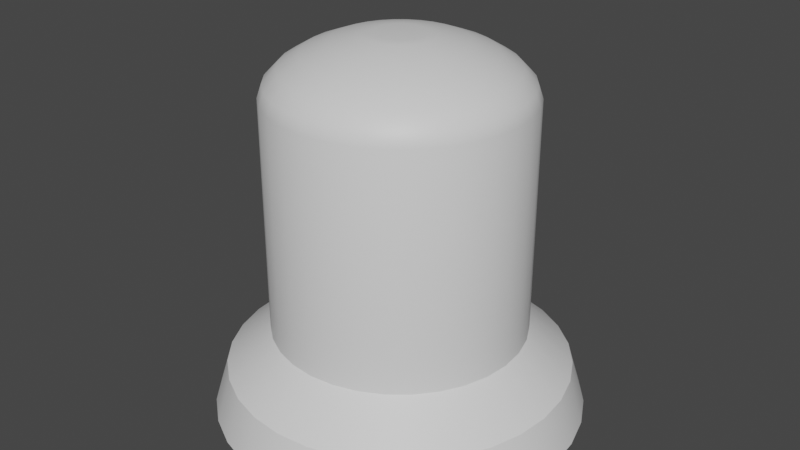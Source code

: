 # Source: rotating_light.blend  (saved by Blender 2.82.7; exported with 4.5.12 LTS)
import bpy
from mathutils import Matrix  # noqa: F401  (used for matrix-valued properties, if any)

bpy.ops.wm.read_factory_settings(use_empty=True)
scene = bpy.context.scene
scene.name = 'Scene'

# ---- collections
col_collection = bpy.data.collections.new('Collection'); scene.collection.children.link(col_collection)

# ---- materials (node trees are filled in below, after node groups)
mat_rotatinglight = bpy.data.materials.new('RotatingLight')
mat_rotatinglight.use_transparent_shadow = False
mat_base = bpy.data.materials.new('Base')
mat_base.use_transparent_shadow = False

# ---- node groups
ng_auto_smooth = bpy.data.node_groups.new('Auto Smooth', 'GeometryNodeTree')
_s = ng_auto_smooth.interface.new_socket(name='Geometry', in_out='OUTPUT', socket_type='NodeSocketGeometry')
_s = ng_auto_smooth.interface.new_socket(name='Geometry', in_out='INPUT', socket_type='NodeSocketGeometry')
_s = ng_auto_smooth.interface.new_socket(name='Angle', in_out='INPUT', socket_type='NodeSocketFloat')
_s.subtype = 'ANGLE'
_s.min_value = 0.0
_s.max_value = 3.142
ng_auto_smooth.is_modifier = True
_N = ng_auto_smooth.nodes; _L = ng_auto_smooth.links
n0 = _N.new('NodeGroupOutput'); n0.name = 'Group Output'; n0.location = (480, -100)
n1 = _N.new('NodeGroupInput'); n1.name = 'Group Input'; n1.location = (-420, -300)
n2 = _N.new('NodeGroupInput'); n2.name = 'Group Input.001'; n2.location = (-60, -100)
n3 = _N.new('GeometryNodeSetShadeSmooth'); n3.name = 'Set Shade Smooth'; n3.location = (120, -100)
n3.domain = 'EDGE'
n4 = _N.new('GeometryNodeSetShadeSmooth'); n4.name = 'Set Shade Smooth.001'; n4.location = (300, -100)
n5 = _N.new('GeometryNodeInputMeshEdgeAngle'); n5.name = 'Edge Angle'; n5.location = (-420, -220)
n6 = _N.new('GeometryNodeInputEdgeSmooth'); n6.name = 'Is Edge Smooth'; n6.location = (-60, -160)
n7 = _N.new('GeometryNodeInputShadeSmooth'); n7.name = 'Is Face Smooth'; n7.location = (-240, -340)
n8 = _N.new('FunctionNodeBooleanMath'); n8.name = 'Boolean Math'; n8.location = (-60, -220)
n9 = _N.new('FunctionNodeCompare'); n9.name = 'Compare'; n9.location = (-240, -180)
n9.operation = 'LESS_EQUAL'
_L.new(n5.outputs[0], n9.inputs[0])
_L.new(n4.outputs[0], n0.inputs[0])
_L.new(n1.outputs[1], n9.inputs[1])
_L.new(n9.outputs[0], n8.inputs[0])
_L.new(n7.outputs[0], n8.inputs[1])
_L.new(n2.outputs[0], n3.inputs[0])
_L.new(n6.outputs[0], n3.inputs[1])
_L.new(n3.outputs[0], n4.inputs[0])
_L.new(n8.outputs[0], n3.inputs[2])
n0.is_active_output = True

# ---- material node trees
mat_rotatinglight.use_nodes = True; mat_rotatinglight.node_tree.nodes.clear()
_N = mat_rotatinglight.node_tree.nodes; _L = mat_rotatinglight.node_tree.links
n0 = _N.new('ShaderNodeOutputMaterial'); n0.name = 'Material Output'; n0.location = (300, 300)
n1 = _N.new('ShaderNodeBsdfPrincipled'); n1.name = 'Principled BSDF'; n1.location = (10, 300)
n1.distribution = 'GGX'
n1.subsurface_method = 'BURLEY'
n1.inputs[3].default_value = 1.45
n1.inputs[27].default_value = (0.0, 0.0, 0.0, 1.0)
n1.inputs[28].default_value = 1.0
_L.new(n1.outputs[0], n0.inputs[0])
n0.is_active_output = True
mat_base.use_nodes = True; mat_base.node_tree.nodes.clear()
_N = mat_base.node_tree.nodes; _L = mat_base.node_tree.links
n0 = _N.new('ShaderNodeOutputMaterial'); n0.name = 'Material Output'; n0.location = (300, 300)
n1 = _N.new('ShaderNodeBsdfPrincipled'); n1.name = 'Principled BSDF'; n1.location = (10, 300)
n1.distribution = 'GGX'
n1.subsurface_method = 'BURLEY'
n1.inputs[3].default_value = 1.45
n1.inputs[27].default_value = (0.0, 0.0, 0.0, 1.0)
n1.inputs[28].default_value = 1.0
_L.new(n1.outputs[0], n0.inputs[0])
n0.is_active_output = True

# ---- world
world_world = bpy.data.worlds.new('World'); scene.world = world_world
world_world.use_nodes = True; world_world.node_tree.nodes.clear()
_N = world_world.node_tree.nodes; _L = world_world.node_tree.links
n0 = _N.new('ShaderNodeOutputWorld'); n0.name = 'World Output'; n0.location = (300, 300)
n1 = _N.new('ShaderNodeBackground'); n1.name = 'Background'; n1.location = (10, 300)
n1.inputs[0].default_value = (0.05088, 0.05088, 0.05088, 1.0)
_L.new(n1.outputs[0], n0.inputs[0])
n0.is_active_output = True
world_world.color = (0.05088, 0.05088, 0.05088)
world_world.use_sun_shadow = False
world_world.sun_shadow_jitter_overblur = 0.0

# ---- meshes
me_cylinder = bpy.data.meshes.new('Cylinder')
me_cylinder.from_pydata([(0.0, 0.1, 0.0), (8.89e-10, 0.09254, 0.02466), (0.01951, 0.09811, 0.0), (0.01805, 0.09076, 0.02466), (0.03828, 0.09241, 0.0), (0.03541, 0.0855, 0.02466), (0.05557, 0.08317, 0.0), (0.05141, 0.07695, 0.02466), (0.07073, 0.07073, 0.0), (0.06544, 0.06544, 0.02466), (0.08317, 0.05557, 0.0), (0.07695, 0.05141, 0.02466), (0.09241, 0.03828, 0.0), (0.0855, 0.03541, 0.02466), (0.09811, 0.01951, 0.0), (0.09076, 0.01805, 0.02466), (0.1, 7.552e-09, 0.0), (0.09254, 9.12e-09, 0.02466), (0.09811, -0.01951, 0.0), (0.09076, -0.01805, 0.02466), (0.09241, -0.03828, 0.0), (0.0855, -0.03541, 0.02466), (0.08317, -0.05557, 0.0), (0.07695, -0.05141, 0.02466), (0.07073, -0.07073, 0.0), (0.06544, -0.06544, 0.02466), (0.05557, -0.08317, 0.0), (0.05141, -0.07695, 0.02466), (0.03828, -0.09241, 0.0), (0.03541, -0.0855, 0.02466), (0.01951, -0.09811, 0.0), (0.01805, -0.09076, 0.02466), (-3.259e-08, -0.1, 0.0), (-2.927e-08, -0.09254, 0.02466), (-0.01951, -0.09811, 0.0), (-0.01805, -0.09076, 0.02466), (-0.03828, -0.09241, 0.0), (-0.03541, -0.0855, 0.02466), (-0.05557, -0.08317, 0.0), (-0.05141, -0.07695, 0.02466), (-0.07073, -0.07073, 0.0), (-0.06544, -0.06544, 0.02466), (-0.08317, -0.05557, 0.0), (-0.07695, -0.05141, 0.02466), (-0.09241, -0.03828, 0.0), (-0.0855, -0.03541, 0.02466), (-0.09811, -0.01951, 0.0), (-0.09076, -0.01805, 0.02466), (-0.1, 9.659e-08, 0.0), (-0.09254, 9.149e-08, 0.02466), (-0.09811, 0.01951, 0.0), (-0.09076, 0.01805, 0.02466), (-0.09241, 0.03828, 0.0), (-0.0855, 0.03541, 0.02466), (-0.08317, 0.05557, 0.0), (-0.07695, 0.05141, 0.02466), (-0.07073, 0.07073, 0.0), (-0.06544, 0.06544, 0.02466), (-0.05557, 0.08317, 0.0), (-0.05141, 0.07695, 0.02466), (-0.03828, 0.09241, 0.0), (-0.03541, 0.0855, 0.02466), (-0.01951, 0.09811, 0.0), (-0.01805, 0.09076, 0.02466), (0.01336, 0.06716, 0.04553), (4.877e-09, 0.06848, 0.04553), (0.02621, 0.06326, 0.04553), (0.03804, 0.05694, 0.04553), (0.04842, 0.04842, 0.04553), (0.05694, 0.03804, 0.04553), (0.06326, 0.02621, 0.04553), (0.06716, 0.01336, 0.04553), (0.06848, 1.523e-08, 0.04553), (0.06716, -0.01336, 0.04553), (0.06326, -0.02621, 0.04553), (0.05694, -0.03804, 0.04553), (0.04842, -0.04842, 0.04553), (0.03804, -0.05694, 0.04553), (0.02621, -0.06326, 0.04553), (0.01336, -0.06716, 0.04553), (-1.744e-08, -0.06848, 0.04553), (-0.01336, -0.06716, 0.04553), (-0.02621, -0.06326, 0.04553), (-0.03804, -0.05694, 0.04553), (-0.04842, -0.04842, 0.04553), (-0.05694, -0.03804, 0.04553), (-0.06326, -0.02621, 0.04553), (-0.06716, -0.01336, 0.04553), (-0.06848, 7.618e-08, 0.04553), (-0.06716, 0.01336, 0.04553), (-0.06326, 0.02621, 0.04553), (-0.05694, 0.03804, 0.04553), (-0.04842, 0.04842, 0.04553), (-0.03804, 0.05694, 0.04553), (-0.02621, 0.06326, 0.04553), (-0.01336, 0.06716, 0.04553), (0.002598, 0.01306, 0.2032), (1.424e-08, 0.01331, 0.2032), (0.005095, 0.0123, 0.2032), (0.007397, 0.01107, 0.2032), (0.009415, 0.009415, 0.2032), (0.01107, 0.007397, 0.2032), (0.0123, 0.005095, 0.2032), (0.01306, 0.002598, 0.2032), (0.01331, 2.948e-08, 0.2032), (0.01306, -0.002597, 0.2032), (0.0123, -0.005095, 0.2032), (0.01107, -0.007397, 0.2032), (0.009415, -0.009415, 0.2032), (0.007397, -0.01107, 0.2032), (0.005095, -0.0123, 0.2032), (0.002598, -0.01306, 0.2032), (9.9e-09, -0.01331, 0.2032), (-0.002597, -0.01306, 0.2032), (-0.005095, -0.0123, 0.2032), (-0.007397, -0.01107, 0.2032), (-0.009415, -0.009415, 0.2032), (-0.01107, -0.007397, 0.2032), (-0.0123, -0.005095, 0.2032), (-0.01306, -0.002597, 0.2032), (-0.01331, 4.133e-08, 0.2032), (-0.01306, 0.002598, 0.2032), (-0.0123, 0.005095, 0.2032), (-0.01107, 0.007397, 0.2032), (-0.009415, 0.009415, 0.2032), (-0.007397, 0.01107, 0.2032), (-0.005095, 0.0123, 0.2032), (-0.002597, 0.01306, 0.2032), (0.003718, 0.01869, 0.2026), (0.01336, 0.06716, 0.1725), (0.006698, 0.03367, 0.1989), (0.009385, 0.04718, 0.1935), (0.01152, 0.0579, 0.1869), (0.01289, 0.06479, 0.1796), (4.542e-09, 0.06848, 0.1725), (1.32e-08, 0.01906, 0.2026), (4.914e-09, 0.06606, 0.1796), (6.102e-09, 0.05904, 0.1869), (7.965e-09, 0.04811, 0.1935), (1.046e-08, 0.03433, 0.1989), (0.007294, 0.01761, 0.2026), (0.02621, 0.06326, 0.1725), (0.01314, 0.03172, 0.1989), (0.01841, 0.04444, 0.1935), (0.02259, 0.05455, 0.1869), (0.02528, 0.06103, 0.1796), (0.01059, 0.01585, 0.2026), (0.03804, 0.05694, 0.1725), (0.01907, 0.02854, 0.1989), (0.02673, 0.04, 0.1935), (0.0328, 0.04909, 0.1869), (0.0367, 0.05493, 0.1796), (0.01348, 0.01348, 0.2026), (0.04842, 0.04842, 0.1725), (0.02428, 0.02428, 0.1989), (0.03402, 0.03402, 0.1935), (0.04175, 0.04175, 0.1869), (0.04671, 0.04671, 0.1796), (0.01585, 0.01059, 0.2026), (0.05694, 0.03804, 0.1725), (0.02854, 0.01907, 0.1989), (0.04, 0.02673, 0.1935), (0.04909, 0.0328, 0.1869), (0.05493, 0.0367, 0.1796), (0.01761, 0.007294, 0.2026), (0.06326, 0.02621, 0.1725), (0.03172, 0.01314, 0.1989), (0.04444, 0.01841, 0.1935), (0.05455, 0.02259, 0.1869), (0.06103, 0.02528, 0.1796), (0.01869, 0.003718, 0.2026), (0.06716, 0.01336, 0.1725), (0.03367, 0.006698, 0.1989), (0.04718, 0.009385, 0.1935), (0.0579, 0.01152, 0.1869), (0.06479, 0.01289, 0.1796), (0.01906, 2.799e-08, 0.2026), (0.06848, 1.523e-08, 0.1725), (0.03433, 2.408e-08, 0.1989), (0.04811, 2.05e-08, 0.1935), (0.05904, 1.761e-08, 0.1869), (0.06606, 1.588e-08, 0.1796), (0.01869, -0.003718, 0.2026), (0.06716, -0.01336, 0.1725), (0.03367, -0.006697, 0.1989), (0.04718, -0.009385, 0.1935), (0.0579, -0.01152, 0.1869), (0.06479, -0.01289, 0.1796), (0.01761, -0.007294, 0.2026), (0.06326, -0.02621, 0.1725), (0.03172, -0.01314, 0.1989), (0.04444, -0.01841, 0.1935), (0.05455, -0.02259, 0.1869), (0.06103, -0.02528, 0.1796), (0.01585, -0.01059, 0.2026), (0.05694, -0.03804, 0.1725), (0.02854, -0.01907, 0.1989), (0.04, -0.02673, 0.1935), (0.04909, -0.0328, 0.1869), (0.05493, -0.0367, 0.1796), (0.01348, -0.01348, 0.2026), (0.04842, -0.04842, 0.1725), (0.02428, -0.02428, 0.1989), (0.03402, -0.03402, 0.1935), (0.04175, -0.04175, 0.1869), (0.04671, -0.04671, 0.1796), (0.01059, -0.01585, 0.2026), (0.03804, -0.05694, 0.1725), (0.01907, -0.02854, 0.1989), (0.02673, -0.04, 0.1935), (0.0328, -0.04909, 0.1869), (0.0367, -0.05493, 0.1796), (0.007294, -0.01761, 0.2026), (0.02621, -0.06326, 0.1725), (0.01314, -0.03172, 0.1989), (0.01841, -0.04444, 0.1935), (0.02259, -0.05455, 0.1869), (0.02528, -0.06103, 0.1796), (0.003718, -0.01869, 0.2026), (0.01336, -0.06716, 0.1725), (0.006698, -0.03367, 0.1989), (0.009385, -0.04718, 0.1935), (0.01152, -0.0579, 0.1869), (0.01289, -0.06479, 0.1796), (6.99e-09, -0.01906, 0.2026), (-1.777e-08, -0.06848, 0.1725), (-7.22e-10, -0.03433, 0.1989), (-7.686e-09, -0.04811, 0.1935), (-1.318e-08, -0.05904, 0.1869), (-1.668e-08, -0.06606, 0.1796), (-0.003718, -0.01869, 0.2026), (-0.01336, -0.06716, 0.1725), (-0.006698, -0.03367, 0.1989), (-0.009385, -0.04718, 0.1935), (-0.01152, -0.0579, 0.1869), (-0.01289, -0.06479, 0.1796), (-0.007294, -0.01761, 0.2026), (-0.02621, -0.06326, 0.1725), (-0.01314, -0.03172, 0.1989), (-0.01841, -0.04444, 0.1935), (-0.02259, -0.05455, 0.1869), (-0.02528, -0.06103, 0.1796), (-0.01059, -0.01585, 0.2026), (-0.03804, -0.05694, 0.1725), (-0.01907, -0.02854, 0.1989), (-0.02673, -0.04, 0.1935), (-0.0328, -0.04909, 0.1869), (-0.0367, -0.05493, 0.1796), (-0.01348, -0.01348, 0.2026), (-0.04842, -0.04842, 0.1725), (-0.02428, -0.02428, 0.1989), (-0.03402, -0.03402, 0.1935), (-0.04175, -0.04175, 0.1869), (-0.04671, -0.04671, 0.1796), (-0.01585, -0.01059, 0.2026), (-0.05694, -0.03804, 0.1725), (-0.02854, -0.01907, 0.1989), (-0.04, -0.02673, 0.1935), (-0.04909, -0.0328, 0.1869), (-0.05493, -0.0367, 0.1796), (-0.01761, -0.007294, 0.2026), (-0.06326, -0.02621, 0.1725), (-0.03172, -0.01314, 0.1989), (-0.04444, -0.01841, 0.1935), (-0.05455, -0.02259, 0.1869), (-0.06103, -0.02528, 0.1796), (-0.01869, -0.003718, 0.2026), (-0.06716, -0.01336, 0.1725), (-0.03367, -0.006697, 0.1989), (-0.04718, -0.009385, 0.1935), (-0.0579, -0.01152, 0.1869), (-0.06479, -0.01289, 0.1796), (-0.01906, 4.496e-08, 0.2026), (-0.06848, 7.618e-08, 0.1725), (-0.03433, 5.459e-08, 0.1989), (-0.04811, 6.335e-08, 0.1935), (-0.05904, 7.029e-08, 0.1869), (-0.06606, 7.464e-08, 0.1796), (-0.01869, 0.003718, 0.2026), (-0.06716, 0.01336, 0.1725), (-0.03367, 0.006698, 0.1989), (-0.04718, 0.009385, 0.1935), (-0.0579, 0.01152, 0.1869), (-0.06479, 0.01289, 0.1796), (-0.01761, 0.007294, 0.2026), (-0.06326, 0.02621, 0.1725), (-0.03172, 0.01314, 0.1989), (-0.04444, 0.01841, 0.1935), (-0.05455, 0.02259, 0.1869), (-0.06103, 0.02528, 0.1796), (-0.01585, 0.01059, 0.2026), (-0.05694, 0.03804, 0.1725), (-0.02854, 0.01907, 0.1989), (-0.04, 0.02673, 0.1935), (-0.04909, 0.0328, 0.1869), (-0.05493, 0.0367, 0.1796), (-0.01348, 0.01348, 0.2026), (-0.04842, 0.04842, 0.1725), (-0.02428, 0.02428, 0.1989), (-0.03402, 0.03402, 0.1935), (-0.04175, 0.04175, 0.1869), (-0.04671, 0.04671, 0.1796), (-0.01059, 0.01585, 0.2026), (-0.03804, 0.05694, 0.1725), (-0.01907, 0.02854, 0.1989), (-0.02673, 0.04, 0.1935), (-0.0328, 0.04909, 0.1869), (-0.0367, 0.05493, 0.1796), (-0.007294, 0.01761, 0.2026), (-0.02621, 0.06326, 0.1725), (-0.01314, 0.03172, 0.1989), (-0.01841, 0.04444, 0.1935), (-0.02259, 0.05455, 0.1869), (-0.02528, 0.06103, 0.1796), (-0.003718, 0.01869, 0.2026), (-0.01336, 0.06716, 0.1725), (-0.006697, 0.03367, 0.1989), (-0.009385, 0.04718, 0.1935), (-0.01152, 0.0579, 0.1869), (-0.01289, 0.06479, 0.1796)], [], [(0, 1, 3, 2), (2, 3, 5, 4), (4, 5, 7, 6), (6, 7, 9, 8), (8, 9, 11, 10), (10, 11, 13, 12), (12, 13, 15, 14), (14, 15, 17, 16), (16, 17, 19, 18), (18, 19, 21, 20), (20, 21, 23, 22), (22, 23, 25, 24), (24, 25, 27, 26), (26, 27, 29, 28), (28, 29, 31, 30), (30, 31, 33, 32), (32, 33, 35, 34), (34, 35, 37, 36), (36, 37, 39, 38), (38, 39, 41, 40), (40, 41, 43, 42), (42, 43, 45, 44), (44, 45, 47, 46), (46, 47, 49, 48), (48, 49, 51, 50), (50, 51, 53, 52), (52, 53, 55, 54), (54, 55, 57, 56), (56, 57, 59, 58), (58, 59, 61, 60), (7, 5, 66, 67), (60, 61, 63, 62), (62, 63, 1, 0), (0, 2, 4, 6, 8, 10, 12, 14, 16, 18, 20, 22, 24, 26, 28, 30, 32, 34, 36, 38, 40, 42, 44, 46, 48, 50, 52, 54, 56, 58, 60, 62), (254, 248, 116, 117), (25, 23, 75, 76), (43, 41, 84, 85), (61, 59, 93, 94), (17, 15, 71, 72), (35, 33, 80, 81), (53, 51, 89, 90), (9, 7, 67, 68), (27, 25, 76, 77), (45, 43, 85, 86), (63, 61, 94, 95), (19, 17, 72, 73), (37, 35, 81, 82), (55, 53, 90, 91), (11, 9, 68, 69), (29, 27, 77, 78), (47, 45, 86, 87), (3, 1, 65, 64), (1, 63, 95, 65), (21, 19, 73, 74), (39, 37, 82, 83), (57, 55, 91, 92), (13, 11, 69, 70), (31, 29, 78, 79), (49, 47, 87, 88), (5, 3, 64, 66), (23, 21, 74, 75), (41, 39, 83, 84), (59, 57, 92, 93), (15, 13, 70, 71), (33, 31, 79, 80), (51, 49, 88, 89), (272, 266, 119, 120), (176, 170, 103, 104), (260, 254, 117, 118), (182, 176, 104, 105), (87, 86, 261, 267), (188, 182, 105, 106), (266, 260, 118, 119), (194, 188, 106, 107), (278, 272, 120, 121), (200, 194, 107, 108), (284, 278, 121, 122), (206, 200, 108, 109), (290, 284, 122, 123), (212, 206, 109, 110), (296, 290, 123, 124), (218, 212, 110, 111), (140, 128, 96, 98), (302, 296, 124, 125), (224, 218, 111, 112), (64, 65, 134, 129), (308, 302, 125, 126), (230, 224, 112, 113), (152, 146, 99, 100), (314, 308, 126, 127), (236, 230, 113, 114), (158, 152, 100, 101), (242, 236, 114, 115), (164, 158, 101, 102), (146, 140, 98, 99), (248, 242, 115, 116), (170, 164, 102, 103), (96, 97, 127, 126, 125, 124, 123, 122, 121, 120, 119, 118, 117, 116, 115, 114, 113, 112, 111, 110, 109, 108, 107, 106, 105, 104, 103, 102, 101, 100, 99, 98), (74, 73, 183, 189), (88, 87, 267, 273), (75, 74, 189, 195), (89, 88, 273, 279), (76, 75, 195, 201), (90, 89, 279, 285), (77, 76, 201, 207), (91, 90, 285, 291), (78, 77, 207, 213), (66, 64, 129, 141), (92, 91, 291, 297), (79, 78, 213, 219), (135, 314, 127, 97), (93, 92, 297, 303), (80, 79, 219, 225), (67, 66, 141, 147), (94, 93, 303, 309), (81, 80, 225, 231), (68, 67, 147, 153), (95, 94, 309, 315), (82, 81, 231, 237), (69, 68, 153, 159), (65, 95, 315, 134), (83, 82, 237, 243), (70, 69, 159, 165), (84, 83, 243, 249), (71, 70, 165, 171), (85, 84, 249, 255), (72, 71, 171, 177), (86, 85, 255, 261), (73, 72, 177, 183), (129, 134, 136, 133), (133, 136, 137, 132), (132, 137, 138, 131), (131, 138, 139, 130), (130, 139, 135, 128), (141, 129, 133, 145), (145, 133, 132, 144), (144, 132, 131, 143), (143, 131, 130, 142), (142, 130, 128, 140), (147, 141, 145, 151), (151, 145, 144, 150), (150, 144, 143, 149), (149, 143, 142, 148), (148, 142, 140, 146), (153, 147, 151, 157), (157, 151, 150, 156), (156, 150, 149, 155), (155, 149, 148, 154), (154, 148, 146, 152), (159, 153, 157, 163), (163, 157, 156, 162), (162, 156, 155, 161), (161, 155, 154, 160), (160, 154, 152, 158), (165, 159, 163, 169), (169, 163, 162, 168), (168, 162, 161, 167), (167, 161, 160, 166), (166, 160, 158, 164), (171, 165, 169, 175), (175, 169, 168, 174), (174, 168, 167, 173), (173, 167, 166, 172), (172, 166, 164, 170), (177, 171, 175, 181), (181, 175, 174, 180), (180, 174, 173, 179), (179, 173, 172, 178), (178, 172, 170, 176), (183, 177, 181, 187), (187, 181, 180, 186), (186, 180, 179, 185), (185, 179, 178, 184), (184, 178, 176, 182), (189, 183, 187, 193), (193, 187, 186, 192), (192, 186, 185, 191), (191, 185, 184, 190), (190, 184, 182, 188), (195, 189, 193, 199), (199, 193, 192, 198), (198, 192, 191, 197), (197, 191, 190, 196), (196, 190, 188, 194), (201, 195, 199, 205), (205, 199, 198, 204), (204, 198, 197, 203), (203, 197, 196, 202), (202, 196, 194, 200), (207, 201, 205, 211), (211, 205, 204, 210), (210, 204, 203, 209), (209, 203, 202, 208), (208, 202, 200, 206), (213, 207, 211, 217), (217, 211, 210, 216), (216, 210, 209, 215), (215, 209, 208, 214), (214, 208, 206, 212), (219, 213, 217, 223), (223, 217, 216, 222), (222, 216, 215, 221), (221, 215, 214, 220), (220, 214, 212, 218), (225, 219, 223, 229), (229, 223, 222, 228), (228, 222, 221, 227), (227, 221, 220, 226), (226, 220, 218, 224), (231, 225, 229, 235), (235, 229, 228, 234), (234, 228, 227, 233), (233, 227, 226, 232), (232, 226, 224, 230), (237, 231, 235, 241), (241, 235, 234, 240), (240, 234, 233, 239), (239, 233, 232, 238), (238, 232, 230, 236), (243, 237, 241, 247), (247, 241, 240, 246), (246, 240, 239, 245), (245, 239, 238, 244), (244, 238, 236, 242), (249, 243, 247, 253), (253, 247, 246, 252), (252, 246, 245, 251), (251, 245, 244, 250), (250, 244, 242, 248), (255, 249, 253, 259), (259, 253, 252, 258), (258, 252, 251, 257), (257, 251, 250, 256), (256, 250, 248, 254), (261, 255, 259, 265), (265, 259, 258, 264), (264, 258, 257, 263), (263, 257, 256, 262), (262, 256, 254, 260), (267, 261, 265, 271), (271, 265, 264, 270), (270, 264, 263, 269), (269, 263, 262, 268), (268, 262, 260, 266), (273, 267, 271, 277), (277, 271, 270, 276), (276, 270, 269, 275), (275, 269, 268, 274), (274, 268, 266, 272), (279, 273, 277, 283), (283, 277, 276, 282), (282, 276, 275, 281), (281, 275, 274, 280), (280, 274, 272, 278), (285, 279, 283, 289), (289, 283, 282, 288), (288, 282, 281, 287), (287, 281, 280, 286), (286, 280, 278, 284), (291, 285, 289, 295), (295, 289, 288, 294), (294, 288, 287, 293), (293, 287, 286, 292), (292, 286, 284, 290), (297, 291, 295, 301), (301, 295, 294, 300), (300, 294, 293, 299), (299, 293, 292, 298), (298, 292, 290, 296), (303, 297, 301, 307), (307, 301, 300, 306), (306, 300, 299, 305), (305, 299, 298, 304), (304, 298, 296, 302), (309, 303, 307, 313), (313, 307, 306, 312), (312, 306, 305, 311), (311, 305, 304, 310), (310, 304, 302, 308), (315, 309, 313, 319), (319, 313, 312, 318), (318, 312, 311, 317), (317, 311, 310, 316), (316, 310, 308, 314), (134, 315, 319, 136), (136, 319, 318, 137), (137, 318, 317, 138), (138, 317, 316, 139), (139, 316, 314, 135), (128, 135, 97, 96)])
me_cylinder.polygons.foreach_set('use_smooth', [True] * 290)
me_cylinder.polygons.foreach_set('material_index', [1, 1, 1, 1, 1, 1, 1, 1, 1, 1, 1, 1, 1, 1, 1, 1, 1, 1, 1, 1, 1, 1, 1, 1, 1, 1, 1, 1, 1, 1, 1, 1, 1, 1, 0, 1, 1, 1, 1, 1, 1, 1, 1, 1, 1, 1, 1, 1, 1, 1, 1, 1, 1, 1, 1, 1, 1, 1, 1, 1, 1, 1, 1, 1, 1, 1, 0, 0, 0, 0, 0, 0, 0, 0, 0, 0, 0, 0, 0, 0, 0, 0, 0, 0, 0, 0, 0, 0, 0, 0, 0, 0, 0, 0, 0, 0, 0, 0, 0, 0, 0, 0, 0, 0, 0, 0, 0, 0, 0, 0, 0, 0, 0, 0, 0, 0, 0, 0, 0, 0, 0, 0, 0, 0, 0, 0, 0, 0, 0, 0, 0, 0, 0, 0, 0, 0, 0, 0, 0, 0, 0, 0, 0, 0, 0, 0, 0, 0, 0, 0, 0, 0, 0, 0, 0, 0, 0, 0, 0, 0, 0, 0, 0, 0, 0, 0, 0, 0, 0, 0, 0, 0, 0, 0, 0, 0, 0, 0, 0, 0, 0, 0, 0, 0, 0, 0, 0, 0, 0, 0, 0, 0, 0, 0, 0, 0, 0, 0, 0, 0, 0, 0, 0, 0, 0, 0, 0, 0, 0, 0, 0, 0, 0, 0, 0, 0, 0, 0, 0, 0, 0, 0, 0, 0, 0, 0, 0, 0, 0, 0, 0, 0, 0, 0, 0, 0, 0, 0, 0, 0, 0, 0, 0, 0, 0, 0, 0, 0, 0, 0, 0, 0, 0, 0, 0, 0, 0, 0, 0, 0, 0, 0, 0, 0, 0, 0, 0, 0, 0, 0, 0, 0, 0, 0, 0, 0, 0, 0, 0, 0, 0, 0, 0, 0, 0, 0, 0, 0, 0, 0])
_uv = me_cylinder.uv_layers.new(name='UVMap')
_uv.uv.foreach_set('vector', [1.0, 0.5, 1.0, 1.0, 0.9688, 1.0, 0.9688, 0.5, 0.9688, 0.5, 0.9688, 1.0, 0.9375, 1.0, 0.9375, 0.5, 0.9375, 0.5, 0.9375, 1.0, 0.9062, 1.0, 0.9062, 0.5, 0.9062, 0.5, 0.9062, 1.0, 0.875, 1.0, 0.875, 0.5, 0.875, 0.5, 0.875, 1.0, 0.8438, 1.0, 0.8438, 0.5, 0.8438, 0.5, 0.8438, 1.0, 0.8125, 1.0, 0.8125, 0.5, 0.8125, 0.5, 0.8125, 1.0, 0.7812, 1.0, 0.7812, 0.5, 0.7812, 0.5, 0.7812, 1.0, 0.75, 1.0, 0.75, 0.5, 0.75, 0.5, 0.75, 1.0, 0.7188, 1.0, 0.7188, 0.5, 0.7188, 0.5, 0.7188, 1.0, 0.6875, 1.0, 0.6875, 0.5, 0.6875, 0.5, 0.6875, 1.0, 0.6562, 1.0, 0.6562, 0.5, 0.6562, 0.5, 0.6562, 1.0, 0.625, 1.0, 0.625, 0.5, 0.625, 0.5, 0.625, 1.0, 0.5938, 1.0, 0.5938, 0.5, 0.5938, 0.5, 0.5938, 1.0, 0.5625, 1.0, 0.5625, 0.5, 0.5625, 0.5, 0.5625, 1.0, 0.5312, 1.0, 0.5312, 0.5, 0.5312, 0.5, 0.5312, 1.0, 0.5, 1.0, 0.5, 0.5, 0.5, 0.5, 0.5, 1.0, 0.4688, 1.0, 0.4688, 0.5, 0.4688, 0.5, 0.4688, 1.0, 0.4375, 1.0, 0.4375, 0.5, 0.4375, 0.5, 0.4375, 1.0, 0.4062, 1.0, 0.4062, 0.5, 0.4062, 0.5, 0.4062, 1.0, 0.375, 1.0, 0.375, 0.5, 0.375, 0.5, 0.375, 1.0, 0.3438, 1.0, 0.3438, 0.5, 0.3438, 0.5, 0.3438, 1.0, 0.3125, 1.0, 0.3125, 0.5, 0.3125, 0.5, 0.3125, 1.0, 0.2812, 1.0, 0.2812, 0.5, 0.2812, 0.5, 0.2812, 1.0, 0.25, 1.0, 0.25, 0.5, 0.25, 0.5, 0.25, 1.0, 0.2188, 1.0, 0.2188, 0.5, 0.2188, 0.5, 0.2188, 1.0, 0.1875, 1.0, 0.1875, 0.5, 0.1875, 0.5, 0.1875, 1.0, 0.1562, 1.0, 0.1562, 0.5, 0.1562, 0.5, 0.1562, 1.0, 0.125, 1.0, 0.125, 0.5, 0.125, 0.5, 0.125, 1.0, 0.09375, 1.0, 0.09375, 0.5, 0.09375, 0.5, 0.09375, 1.0, 0.0625, 1.0, 0.0625, 0.5, 0.9062, 1.0, 0.9375, 1.0, 0.9375, 1.0, 0.9062, 1.0, 0.0625, 0.5, 0.0625, 1.0, 0.03125, 1.0, 0.03125, 0.5, 0.03125, 0.5, 0.03125, 1.0, 0.0, 1.0, 0.0, 0.5, 0.75, 0.49, 0.7968, 0.4854, 0.8418, 0.4717, 0.8833, 0.4496, 0.9197, 0.4197, 0.9496, 0.3833, 0.9717, 0.3418, 0.9854, 0.2968, 0.99, 0.25, 0.9854, 0.2032, 0.9717, 0.1582, 0.9496, 0.1167, 0.9197, 0.08029, 0.8833, 0.05045, 0.8418, 0.02827, 0.7968, 0.01461, 0.75, 0.01, 0.7032, 0.01461, 0.6582, 0.02827, 0.6167, 0.05045, 0.5803, 0.08029, 0.5504, 0.1167, 0.5283, 0.1582, 0.5146, 0.2032, 0.51, 0.25, 0.5146, 0.2968, 0.5283, 0.3418, 0.5504, 0.3833, 0.5803, 0.4197, 0.6167, 0.4496, 0.6582, 0.4717, 0.7032, 0.4854, 0.3438, 1.0, 0.375, 1.0, 0.375, 1.0, 0.3438, 1.0, 0.625, 1.0, 0.6562, 1.0, 0.6562, 1.0, 0.625, 1.0, 0.3438, 1.0, 0.375, 1.0, 0.375, 1.0, 0.3438, 1.0, 0.0625, 1.0, 0.09375, 1.0, 0.09375, 1.0, 0.0625, 1.0, 0.75, 1.0, 0.7812, 1.0, 0.7812, 1.0, 0.75, 1.0, 0.4688, 1.0, 0.5, 1.0, 0.5, 1.0, 0.4688, 1.0, 0.1875, 1.0, 0.2188, 1.0, 0.2188, 1.0, 0.1875, 1.0, 0.875, 1.0, 0.9062, 1.0, 0.9062, 1.0, 0.875, 1.0, 0.5938, 1.0, 0.625, 1.0, 0.625, 1.0, 0.5938, 1.0, 0.3125, 1.0, 0.3438, 1.0, 0.3438, 1.0, 0.3125, 1.0, 0.03125, 1.0, 0.0625, 1.0, 0.0625, 1.0, 0.03125, 1.0, 0.7188, 1.0, 0.75, 1.0, 0.75, 1.0, 0.7188, 1.0, 0.4375, 1.0, 0.4688, 1.0, 0.4688, 1.0, 0.4375, 1.0, 0.1562, 1.0, 0.1875, 1.0, 0.1875, 1.0, 0.1562, 1.0, 0.8438, 1.0, 0.875, 1.0, 0.875, 1.0, 0.8438, 1.0, 0.5625, 1.0, 0.5938, 1.0, 0.5938, 1.0, 0.5625, 1.0, 0.2812, 1.0, 0.3125, 1.0, 0.3125, 1.0, 0.2812, 1.0, 0.9688, 1.0, 1.0, 1.0, 1.0, 1.0, 0.9688, 1.0, 0.0, 1.0, 0.03125, 1.0, 0.03125, 1.0, 0.0, 1.0, 0.6875, 1.0, 0.7188, 1.0, 0.7188, 1.0, 0.6875, 1.0, 0.4062, 1.0, 0.4375, 1.0, 0.4375, 1.0, 0.4062, 1.0, 0.125, 1.0, 0.1562, 1.0, 0.1562, 1.0, 0.125, 1.0, 0.8125, 1.0, 0.8438, 1.0, 0.8438, 1.0, 0.8125, 1.0, 0.5312, 1.0, 0.5625, 1.0, 0.5625, 1.0, 0.5312, 1.0, 0.25, 1.0, 0.2812, 1.0, 0.2812, 1.0, 0.25, 1.0, 0.9375, 1.0, 0.9688, 1.0, 0.9688, 1.0, 0.9375, 1.0, 0.6562, 1.0, 0.6875, 1.0, 0.6875, 1.0, 0.6562, 1.0, 0.375, 1.0, 0.4062, 1.0, 0.4062, 1.0, 0.375, 1.0, 0.09375, 1.0, 0.125, 1.0, 0.125, 1.0, 0.09375, 1.0, 0.7812, 1.0, 0.8125, 1.0, 0.8125, 1.0, 0.7812, 1.0, 0.5, 1.0, 0.5312, 1.0, 0.5312, 1.0, 0.5, 1.0, 0.2188, 1.0, 0.25, 1.0, 0.25, 1.0, 0.2188, 1.0, 0.25, 1.0, 0.2812, 1.0, 0.2812, 1.0, 0.25, 1.0, 0.75, 1.0, 0.7812, 1.0, 0.7812, 1.0, 0.75, 1.0, 0.3125, 1.0, 0.3438, 1.0, 0.3438, 1.0, 0.3125, 1.0, 0.7188, 1.0, 0.75, 1.0, 0.75, 1.0, 0.7188, 1.0, 0.2812, 1.0, 0.3125, 1.0, 0.3125, 1.0, 0.2812, 1.0, 0.6875, 1.0, 0.7188, 1.0, 0.7188, 1.0, 0.6875, 1.0, 0.2812, 1.0, 0.3125, 1.0, 0.3125, 1.0, 0.2812, 1.0, 0.6562, 1.0, 0.6875, 1.0, 0.6875, 1.0, 0.6562, 1.0, 0.2188, 1.0, 0.25, 1.0, 0.25, 1.0, 0.2188, 1.0, 0.625, 1.0, 0.6562, 1.0, 0.6562, 1.0, 0.625, 1.0, 0.1875, 1.0, 0.2188, 1.0, 0.2188, 1.0, 0.1875, 1.0, 0.5938, 1.0, 0.625, 1.0, 0.625, 1.0, 0.5938, 1.0, 0.1562, 1.0, 0.1875, 1.0, 0.1875, 1.0, 0.1562, 1.0, 0.5625, 1.0, 0.5938, 1.0, 0.5938, 1.0, 0.5625, 1.0, 0.125, 1.0, 0.1562, 1.0, 0.1562, 1.0, 0.125, 1.0, 0.5312, 1.0, 0.5625, 1.0, 0.5625, 1.0, 0.5312, 1.0, 0.9375, 1.0, 0.9688, 1.0, 0.9688, 1.0, 0.9375, 1.0, 0.09375, 1.0, 0.125, 1.0, 0.125, 1.0, 0.09375, 1.0, 0.5, 1.0, 0.5312, 1.0, 0.5312, 1.0, 0.5, 1.0, 0.9688, 1.0, 1.0, 1.0, 1.0, 1.0, 0.9688, 1.0, 0.0625, 1.0, 0.09375, 1.0, 0.09375, 1.0, 0.0625, 1.0, 0.4688, 1.0, 0.5, 1.0, 0.5, 1.0, 0.4688, 1.0, 0.875, 1.0, 0.9062, 1.0, 0.9062, 1.0, 0.875, 1.0, 0.03125, 1.0, 0.0625, 1.0, 0.0625, 1.0, 0.03125, 1.0, 0.4375, 1.0, 0.4688, 1.0, 0.4688, 1.0, 0.4375, 1.0, 0.8438, 1.0, 0.875, 1.0, 0.875, 1.0, 0.8438, 1.0, 0.4062, 1.0, 0.4375, 1.0, 0.4375, 1.0, 0.4062, 1.0, 0.8125, 1.0, 0.8438, 1.0, 0.8438, 1.0, 0.8125, 1.0, 0.9062, 1.0, 0.9375, 1.0, 0.9375, 1.0, 0.9062, 1.0, 0.375, 1.0, 0.4062, 1.0, 0.4062, 1.0, 0.375, 1.0, 0.7812, 1.0, 0.8125, 1.0, 0.8125, 1.0, 0.7812, 1.0, 0.2968, 0.4854, 0.25, 0.49, 0.2032, 0.4854, 0.1582, 0.4717, 0.1167, 0.4496, 0.08029, 0.4197, 0.05045, 0.3833, 0.02827, 0.3418, 0.01461, 0.2968, 0.01, 0.25, 0.01461, 0.2032, 0.02827, 0.1582, 0.05045, 0.1167, 0.08029, 0.08029, 0.1167, 0.05045, 0.1582, 0.02827, 0.2032, 0.01461, 0.25, 0.01, 0.2968, 0.01461, 0.3418, 0.02827, 0.3833, 0.05045, 0.4197, 0.08029, 0.4496, 0.1167, 0.4717, 0.1582, 0.4854, 0.2032, 0.49, 0.25, 0.4854, 0.2968, 0.4717, 0.3418, 0.4496, 0.3833, 0.4197, 0.4197, 0.3833, 0.4496, 0.3418, 0.4717, 0.6875, 1.0, 0.7188, 1.0, 0.7188, 1.0, 0.6875, 1.0, 0.25, 1.0, 0.2812, 1.0, 0.2812, 1.0, 0.25, 1.0, 0.6562, 1.0, 0.6875, 1.0, 0.6875, 1.0, 0.6562, 1.0, 0.2188, 1.0, 0.25, 1.0, 0.25, 1.0, 0.2188, 1.0, 0.625, 1.0, 0.6562, 1.0, 0.6562, 1.0, 0.625, 1.0, 0.1875, 1.0, 0.2188, 1.0, 0.2188, 1.0, 0.1875, 1.0, 0.5938, 1.0, 0.625, 1.0, 0.625, 1.0, 0.5938, 1.0, 0.1562, 1.0, 0.1875, 1.0, 0.1875, 1.0, 0.1562, 1.0, 0.5625, 1.0, 0.5938, 1.0, 0.5938, 1.0, 0.5625, 1.0, 0.9375, 1.0, 0.9688, 1.0, 0.9688, 1.0, 0.9375, 1.0, 0.125, 1.0, 0.1562, 1.0, 0.1562, 1.0, 0.125, 1.0, 0.5312, 1.0, 0.5625, 1.0, 0.5625, 1.0, 0.5312, 1.0, 0.0, 1.0, 0.03125, 1.0, 0.03125, 1.0, 0.0, 1.0, 0.09375, 1.0, 0.125, 1.0, 0.125, 1.0, 0.09375, 1.0, 0.5, 1.0, 0.5312, 1.0, 0.5312, 1.0, 0.5, 1.0, 0.9062, 1.0, 0.9375, 1.0, 0.9375, 1.0, 0.9062, 1.0, 0.0625, 1.0, 0.09375, 1.0, 0.09375, 1.0, 0.0625, 1.0, 0.4688, 1.0, 0.5, 1.0, 0.5, 1.0, 0.4688, 1.0, 0.875, 1.0, 0.9062, 1.0, 0.9062, 1.0, 0.875, 1.0, 0.03125, 1.0, 0.0625, 1.0, 0.0625, 1.0, 0.03125, 1.0, 0.4375, 1.0, 0.4688, 1.0, 0.4688, 1.0, 0.4375, 1.0, 0.8438, 1.0, 0.875, 1.0, 0.875, 1.0, 0.8438, 1.0, 0.0, 1.0, 0.03125, 1.0, 0.03125, 1.0, 0.0, 1.0, 0.4062, 1.0, 0.4375, 1.0, 0.4375, 1.0, 0.4062, 1.0, 0.8125, 1.0, 0.8438, 1.0, 0.8438, 1.0, 0.8125, 1.0, 0.375, 1.0, 0.4062, 1.0, 0.4062, 1.0, 0.375, 1.0, 0.7812, 1.0, 0.8125, 1.0, 0.8125, 1.0, 0.7812, 1.0, 0.3438, 1.0, 0.375, 1.0, 0.375, 1.0, 0.3438, 1.0, 0.75, 1.0, 0.7812, 1.0, 0.7812, 1.0, 0.75, 1.0, 0.3125, 1.0, 0.3438, 1.0, 0.3438, 1.0, 0.3125, 1.0, 0.7188, 1.0, 0.75, 1.0, 0.75, 1.0, 0.7188, 1.0, 0.9688, 1.0, 1.0, 1.0, 0.9994, 1.0, 0.9688, 1.0, 0.9688, 1.0, 0.9994, 1.0, 0.9978, 1.0, 0.9687, 1.0, 0.9687, 1.0, 0.9978, 1.0, 0.9989, 1.0, 0.9688, 1.0, 0.9688, 1.0, 0.9989, 1.0, 0.9996, 1.0, 0.9688, 1.0, 0.9688, 1.0, 0.9996, 1.0, 1.0, 1.0, 0.9688, 1.0, 0.9375, 1.0, 0.9688, 1.0, 0.9688, 1.0, 0.9375, 1.0, 0.9375, 1.0, 0.9688, 1.0, 0.9687, 1.0, 0.9375, 1.0, 0.9375, 1.0, 0.9687, 1.0, 0.9688, 1.0, 0.9375, 1.0, 0.9375, 1.0, 0.9688, 1.0, 0.9688, 1.0, 0.9375, 1.0, 0.9375, 1.0, 0.9688, 1.0, 0.9688, 1.0, 0.9375, 1.0, 0.9062, 1.0, 0.9375, 1.0, 0.9375, 1.0, 0.9062, 1.0, 0.9062, 1.0, 0.9375, 1.0, 0.9375, 1.0, 0.9062, 1.0, 0.9062, 1.0, 0.9375, 1.0, 0.9375, 1.0, 0.9062, 1.0, 0.9062, 1.0, 0.9375, 1.0, 0.9375, 1.0, 0.9063, 1.0, 0.9063, 1.0, 0.9375, 1.0, 0.9375, 1.0, 0.9062, 1.0, 0.875, 1.0, 0.9062, 1.0, 0.9062, 1.0, 0.875, 1.0, 0.875, 1.0, 0.9062, 1.0, 0.9062, 1.0, 0.875, 1.0, 0.875, 1.0, 0.9062, 1.0, 0.9062, 1.0, 0.875, 1.0, 0.875, 1.0, 0.9062, 1.0, 0.9063, 1.0, 0.875, 1.0, 0.875, 1.0, 0.9063, 1.0, 0.9062, 1.0, 0.875, 1.0, 0.8438, 1.0, 0.875, 1.0, 0.875, 1.0, 0.8438, 1.0, 0.8438, 1.0, 0.875, 1.0, 0.875, 1.0, 0.8438, 1.0, 0.8438, 1.0, 0.875, 1.0, 0.875, 1.0, 0.8438, 1.0, 0.8438, 1.0, 0.875, 1.0, 0.875, 1.0, 0.8438, 1.0, 0.8438, 1.0, 0.875, 1.0, 0.875, 1.0, 0.8438, 1.0, 0.8125, 1.0, 0.8438, 1.0, 0.8438, 1.0, 0.8125, 1.0, 0.8125, 1.0, 0.8438, 1.0, 0.8438, 1.0, 0.8125, 1.0, 0.8125, 1.0, 0.8438, 1.0, 0.8438, 1.0, 0.8125, 1.0, 0.8125, 1.0, 0.8438, 1.0, 0.8438, 1.0, 0.8125, 1.0, 0.8125, 1.0, 0.8438, 1.0, 0.8438, 1.0, 0.8125, 1.0, 0.7812, 1.0, 0.8125, 1.0, 0.8125, 1.0, 0.7812, 1.0, 0.7812, 1.0, 0.8125, 1.0, 0.8125, 1.0, 0.7813, 1.0, 0.7813, 1.0, 0.8125, 1.0, 0.8125, 1.0, 0.7812, 1.0, 0.7812, 1.0, 0.8125, 1.0, 0.8125, 1.0, 0.7812, 1.0, 0.7812, 1.0, 0.8125, 1.0, 0.8125, 1.0, 0.7812, 1.0, 0.75, 1.0, 0.7812, 1.0, 0.7812, 1.0, 0.75, 1.0, 0.75, 1.0, 0.7812, 1.0, 0.7813, 1.0, 0.75, 1.0, 0.75, 1.0, 0.7813, 1.0, 0.7812, 1.0, 0.75, 1.0, 0.75, 1.0, 0.7812, 1.0, 0.7812, 1.0, 0.75, 1.0, 0.75, 1.0, 0.7812, 1.0, 0.7812, 1.0, 0.75, 1.0, 0.7188, 1.0, 0.75, 1.0, 0.75, 1.0, 0.7188, 1.0, 0.7188, 1.0, 0.75, 1.0, 0.75, 1.0, 0.7188, 1.0, 0.7188, 1.0, 0.75, 1.0, 0.75, 1.0, 0.7188, 1.0, 0.7188, 1.0, 0.75, 1.0, 0.75, 1.0, 0.7188, 1.0, 0.7188, 1.0, 0.75, 1.0, 0.75, 1.0, 0.7188, 1.0, 0.6875, 1.0, 0.7188, 1.0, 0.7188, 1.0, 0.6875, 1.0, 0.6875, 1.0, 0.7188, 1.0, 0.7188, 1.0, 0.6875, 1.0, 0.6875, 1.0, 0.7188, 1.0, 0.7188, 1.0, 0.6875, 1.0, 0.6875, 1.0, 0.7188, 1.0, 0.7188, 1.0, 0.6875, 1.0, 0.6875, 1.0, 0.7188, 1.0, 0.7188, 1.0, 0.6875, 1.0, 0.6562, 1.0, 0.6875, 1.0, 0.6875, 1.0, 0.6562, 1.0, 0.6562, 1.0, 0.6875, 1.0, 0.6875, 1.0, 0.6562, 1.0, 0.6562, 1.0, 0.6875, 1.0, 0.6875, 1.0, 0.6562, 1.0, 0.6562, 1.0, 0.6875, 1.0, 0.6875, 1.0, 0.6562, 1.0, 0.6562, 1.0, 0.6875, 1.0, 0.6875, 1.0, 0.6562, 1.0, 0.625, 1.0, 0.6562, 1.0, 0.6562, 1.0, 0.625, 1.0, 0.625, 1.0, 0.6562, 1.0, 0.6562, 1.0, 0.625, 1.0, 0.625, 1.0, 0.6562, 1.0, 0.6562, 1.0, 0.625, 1.0, 0.625, 1.0, 0.6562, 1.0, 0.6562, 1.0, 0.625, 1.0, 0.625, 1.0, 0.6562, 1.0, 0.6562, 1.0, 0.625, 1.0, 0.5938, 1.0, 0.625, 1.0, 0.625, 1.0, 0.5938, 1.0, 0.5938, 1.0, 0.625, 1.0, 0.625, 1.0, 0.5938, 1.0, 0.5938, 1.0, 0.625, 1.0, 0.625, 1.0, 0.5938, 1.0, 0.5938, 1.0, 0.625, 1.0, 0.625, 1.0, 0.5938, 1.0, 0.5938, 1.0, 0.625, 1.0, 0.625, 1.0, 0.5938, 1.0, 0.5625, 1.0, 0.5938, 1.0, 0.5938, 1.0, 0.5625, 1.0, 0.5625, 1.0, 0.5938, 1.0, 0.5938, 1.0, 0.5625, 1.0, 0.5625, 1.0, 0.5938, 1.0, 0.5938, 1.0, 0.5625, 1.0, 0.5625, 1.0, 0.5938, 1.0, 0.5938, 1.0, 0.5625, 1.0, 0.5625, 1.0, 0.5938, 1.0, 0.5938, 1.0, 0.5625, 1.0, 0.5312, 1.0, 0.5625, 1.0, 0.5625, 1.0, 0.5312, 1.0, 0.5312, 1.0, 0.5625, 1.0, 0.5625, 1.0, 0.5312, 1.0, 0.5312, 1.0, 0.5625, 1.0, 0.5625, 1.0, 0.5312, 1.0, 0.5312, 1.0, 0.5625, 1.0, 0.5625, 1.0, 0.5312, 1.0, 0.5312, 1.0, 0.5625, 1.0, 0.5625, 1.0, 0.5312, 1.0, 0.5, 1.0, 0.5312, 1.0, 0.5312, 1.0, 0.5, 1.0, 0.5, 1.0, 0.5312, 1.0, 0.5312, 1.0, 0.5, 1.0, 0.5, 1.0, 0.5312, 1.0, 0.5312, 1.0, 0.5, 1.0, 0.5, 1.0, 0.5312, 1.0, 0.5312, 1.0, 0.5, 1.0, 0.5, 1.0, 0.5312, 1.0, 0.5312, 1.0, 0.5, 1.0, 0.4688, 1.0, 0.5, 1.0, 0.5, 1.0, 0.4688, 1.0, 0.4688, 1.0, 0.5, 1.0, 0.5, 1.0, 0.4688, 1.0, 0.4688, 1.0, 0.5, 1.0, 0.5, 1.0, 0.4688, 1.0, 0.4688, 1.0, 0.5, 1.0, 0.5, 1.0, 0.4688, 1.0, 0.4688, 1.0, 0.5, 1.0, 0.5, 1.0, 0.4688, 1.0, 0.4375, 1.0, 0.4688, 1.0, 0.4688, 1.0, 0.4375, 1.0, 0.4375, 1.0, 0.4688, 1.0, 0.4688, 1.0, 0.4375, 1.0, 0.4375, 1.0, 0.4688, 1.0, 0.4688, 1.0, 0.4375, 1.0, 0.4375, 1.0, 0.4688, 1.0, 0.4688, 1.0, 0.4375, 1.0, 0.4375, 1.0, 0.4688, 1.0, 0.4688, 1.0, 0.4375, 1.0, 0.4062, 1.0, 0.4375, 1.0, 0.4375, 1.0, 0.4063, 1.0, 0.4063, 1.0, 0.4375, 1.0, 0.4375, 1.0, 0.4063, 1.0, 0.4063, 1.0, 0.4375, 1.0, 0.4375, 1.0, 0.4062, 1.0, 0.4062, 1.0, 0.4375, 1.0, 0.4375, 1.0, 0.4062, 1.0, 0.4062, 1.0, 0.4375, 1.0, 0.4375, 1.0, 0.4062, 1.0, 0.375, 1.0, 0.4062, 1.0, 0.4063, 1.0, 0.375, 1.0, 0.375, 1.0, 0.4063, 1.0, 0.4063, 1.0, 0.375, 1.0, 0.375, 1.0, 0.4063, 1.0, 0.4062, 1.0, 0.375, 1.0, 0.375, 1.0, 0.4062, 1.0, 0.4062, 1.0, 0.375, 1.0, 0.375, 1.0, 0.4062, 1.0, 0.4062, 1.0, 0.375, 1.0, 0.3438, 1.0, 0.375, 1.0, 0.375, 1.0, 0.3438, 1.0, 0.3438, 1.0, 0.375, 1.0, 0.375, 1.0, 0.3438, 1.0, 0.3438, 1.0, 0.375, 1.0, 0.375, 1.0, 0.3438, 1.0, 0.3438, 1.0, 0.375, 1.0, 0.375, 1.0, 0.3438, 1.0, 0.3438, 1.0, 0.375, 1.0, 0.375, 1.0, 0.3438, 1.0, 0.3125, 1.0, 0.3438, 1.0, 0.3438, 1.0, 0.3125, 1.0, 0.3125, 1.0, 0.3438, 1.0, 0.3438, 1.0, 0.3125, 1.0, 0.3125, 1.0, 0.3438, 1.0, 0.3438, 1.0, 0.3125, 1.0, 0.3125, 1.0, 0.3438, 1.0, 0.3438, 1.0, 0.3125, 1.0, 0.3125, 1.0, 0.3438, 1.0, 0.3438, 1.0, 0.3125, 1.0, 0.2812, 1.0, 0.3125, 1.0, 0.3125, 1.0, 0.2812, 1.0, 0.2812, 1.0, 0.3125, 1.0, 0.3125, 1.0, 0.2812, 1.0, 0.2812, 1.0, 0.3125, 1.0, 0.3125, 1.0, 0.2812, 1.0, 0.2812, 1.0, 0.3125, 1.0, 0.3125, 1.0, 0.2812, 1.0, 0.2812, 1.0, 0.3125, 1.0, 0.3125, 1.0, 0.2812, 1.0, 0.25, 1.0, 0.2812, 1.0, 0.2812, 1.0, 0.25, 1.0, 0.25, 1.0, 0.2812, 1.0, 0.2812, 1.0, 0.25, 1.0, 0.25, 1.0, 0.2812, 1.0, 0.2812, 1.0, 0.25, 1.0, 0.25, 1.0, 0.2812, 1.0, 0.2812, 1.0, 0.25, 1.0, 0.25, 1.0, 0.2812, 1.0, 0.2812, 1.0, 0.25, 1.0, 0.2188, 1.0, 0.25, 1.0, 0.25, 1.0, 0.2188, 1.0, 0.2188, 1.0, 0.25, 1.0, 0.25, 1.0, 0.2187, 1.0, 0.2187, 1.0, 0.25, 1.0, 0.25, 1.0, 0.2188, 1.0, 0.2188, 1.0, 0.25, 1.0, 0.25, 1.0, 0.2188, 1.0, 0.2188, 1.0, 0.25, 1.0, 0.25, 1.0, 0.2188, 1.0, 0.1875, 1.0, 0.2188, 1.0, 0.2188, 1.0, 0.1875, 1.0, 0.1875, 1.0, 0.2188, 1.0, 0.2187, 1.0, 0.1875, 1.0, 0.1875, 1.0, 0.2187, 1.0, 0.2188, 1.0, 0.1875, 1.0, 0.1875, 1.0, 0.2188, 1.0, 0.2188, 1.0, 0.1875, 1.0, 0.1875, 1.0, 0.2188, 1.0, 0.2188, 1.0, 0.1875, 1.0, 0.1562, 1.0, 0.1875, 1.0, 0.1875, 1.0, 0.1562, 1.0, 0.1562, 1.0, 0.1875, 1.0, 0.1875, 1.0, 0.1562, 1.0, 0.1562, 1.0, 0.1875, 1.0, 0.1875, 1.0, 0.1562, 1.0, 0.1562, 1.0, 0.1875, 1.0, 0.1875, 1.0, 0.1562, 1.0, 0.1562, 1.0, 0.1875, 1.0, 0.1875, 1.0, 0.1562, 1.0, 0.125, 1.0, 0.1562, 1.0, 0.1562, 1.0, 0.125, 1.0, 0.125, 1.0, 0.1562, 1.0, 0.1562, 1.0, 0.125, 1.0, 0.125, 1.0, 0.1562, 1.0, 0.1562, 1.0, 0.125, 1.0, 0.125, 1.0, 0.1562, 1.0, 0.1562, 1.0, 0.125, 1.0, 0.125, 1.0, 0.1562, 1.0, 0.1562, 1.0, 0.125, 1.0, 0.09375, 1.0, 0.125, 1.0, 0.125, 1.0, 0.09375, 1.0, 0.09375, 1.0, 0.125, 1.0, 0.125, 1.0, 0.09375, 1.0, 0.09375, 1.0, 0.125, 1.0, 0.125, 1.0, 0.09375, 1.0, 0.09375, 1.0, 0.125, 1.0, 0.125, 1.0, 0.09375, 1.0, 0.09375, 1.0, 0.125, 1.0, 0.125, 1.0, 0.09375, 1.0, 0.0625, 1.0, 0.09375, 1.0, 0.09375, 1.0, 0.0625, 1.0, 0.0625, 1.0, 0.09375, 1.0, 0.09375, 1.0, 0.0625, 1.0, 0.0625, 1.0, 0.09375, 1.0, 0.09375, 1.0, 0.0625, 1.0, 0.0625, 1.0, 0.09375, 1.0, 0.09375, 1.0, 0.0625, 1.0, 0.0625, 1.0, 0.09375, 1.0, 0.09375, 1.0, 0.0625, 1.0, 0.03125, 1.0, 0.0625, 1.0, 0.0625, 1.0, 0.03125, 1.0, 0.03125, 1.0, 0.0625, 1.0, 0.0625, 1.0, 0.03125, 1.0, 0.03125, 1.0, 0.0625, 1.0, 0.0625, 1.0, 0.03125, 1.0, 0.03125, 1.0, 0.0625, 1.0, 0.0625, 1.0, 0.03125, 1.0, 0.03125, 1.0, 0.0625, 1.0, 0.0625, 1.0, 0.03125, 1.0, 0.0, 1.0, 0.03125, 1.0, 0.03125, 1.0, 0.0005519, 1.0, 0.0005519, 1.0, 0.03125, 1.0, 0.03125, 1.0, 0.002154, 1.0, 0.002154, 1.0, 0.03125, 1.0, 0.03125, 1.0, 0.001119, 1.0, 0.001119, 1.0, 0.03125, 1.0, 0.03125, 1.0, 0.0004146, 1.0, 0.0004146, 1.0, 0.03125, 1.0, 0.03125, 1.0, 0.0, 1.0, 0.9688, 1.0, 1.0, 1.0, 1.0, 1.0, 0.9688, 1.0])
me_cylinder.materials.append(mat_rotatinglight)
me_cylinder.materials.append(mat_base)
me_cylinder.use_remesh_fix_poles = True
me_cylinder.use_remesh_preserve_attributes = False
me_cylinder.use_mirror_vertex_groups = False
me_cylinder.update()

# ---- objects
ob_cylinder = bpy.data.objects.new('Cylinder', me_cylinder)

# ---- transforms, parenting, visibility, modifiers, constraints
ob_cylinder.location = (0.0, 0.0, 0.0)
ob_cylinder.lineart.crease_threshold = 0.0
_m = ob_cylinder.modifiers.new('Auto Smooth', 'NODES')
_m.node_group = ng_auto_smooth
_gi = [s.identifier for s in ng_auto_smooth.interface.items_tree if s.item_type == 'SOCKET' and s.in_out == 'INPUT']
_m[_gi[1]] = 0.5236  # Angle

# ---- collection membership
col_collection.objects.link(ob_cylinder)

# ---- scene / render settings (as saved in the file)
scene.frame_start = 1; scene.frame_end = 250; scene.frame_set(0)
scene.render.engine = 'BLENDER_EEVEE_NEXT'
scene.cycles.use_denoising = False
scene.cycles.samples = 128
scene.cycles.sampling_pattern = 'TABULATED_SOBOL'
scene.cycles.use_adaptive_sampling = False
scene.cycles.use_light_tree = False
scene.view_settings.view_transform = 'Filmic'
bpy.context.view_layer.update()

# ---- added for rendering (the .blend has no active camera and no usable light): camera, sun
cam_auto = bpy.data.cameras.new('AutoCamera')
cam_auto.lens = 50.0
cam_auto.sensor_width = 36.0
cam_auto.clip_end = 1000.0
ob_auto_camera = bpy.data.objects.new('AutoCamera', cam_auto)
scene.collection.objects.link(ob_auto_camera)
ob_auto_camera.location = (0.322297, -0.386756, 0.359446)
ob_auto_camera.rotation_euler = (1.09748, -7.21219e-08, 0.694738)
scene.camera = ob_auto_camera
light_auto_sun = bpy.data.lights.new('AutoSun', 'SUN')
light_auto_sun.energy = 3.0
light_auto_sun.angle = 0.0523599
ob_auto_sun = bpy.data.objects.new('AutoSun', light_auto_sun)
scene.collection.objects.link(ob_auto_sun)
ob_auto_sun.rotation_euler = (0.872665, 0.174533, 0.523599)
bpy.context.view_layer.update()
